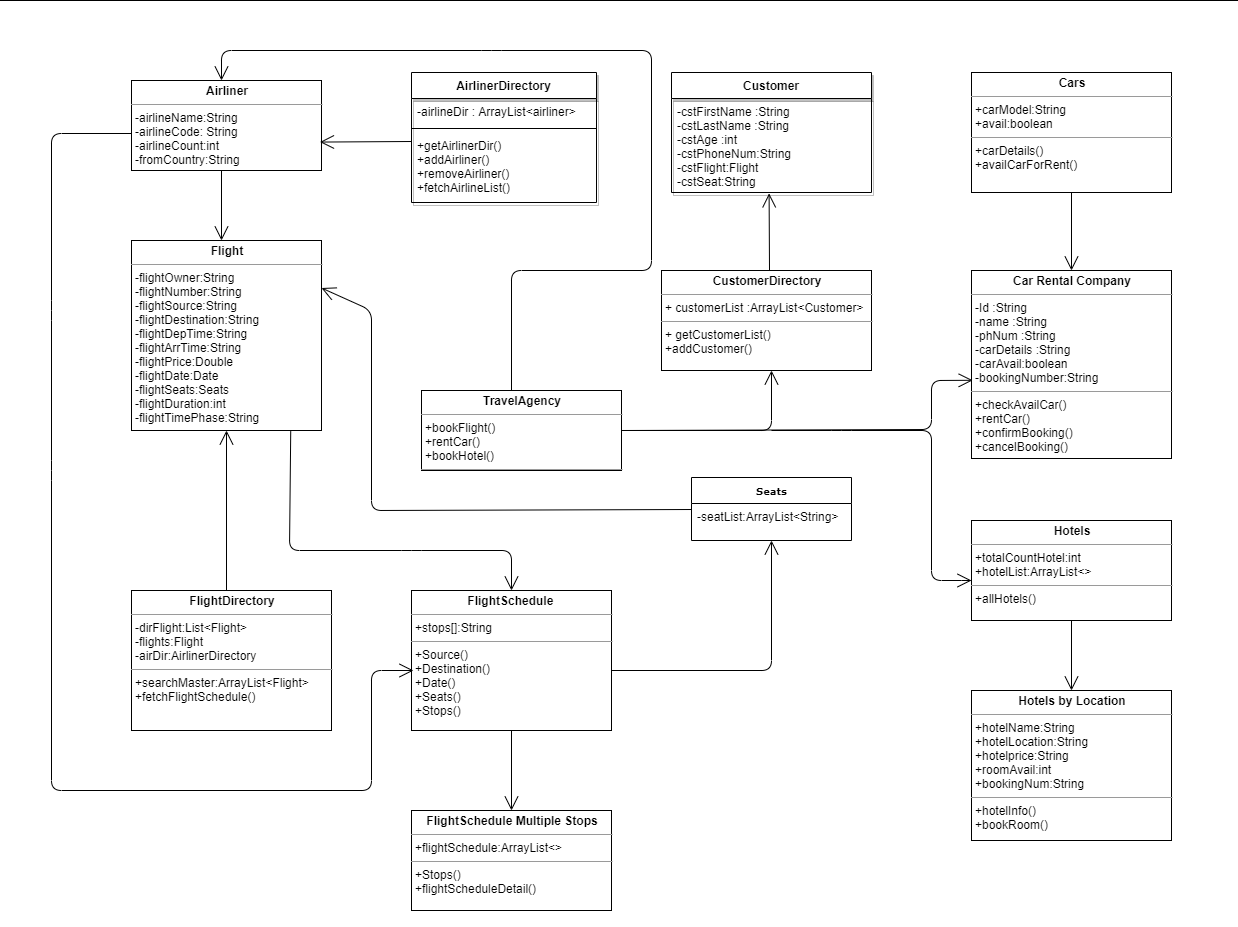

The diagram above was exported from draw.io. Its source (the exported page's mxGraphModel, read from the mxfile embedded in the PNG):
<mxGraphModel dx="1920" dy="675" grid="1" gridSize="10" guides="1" tooltips="1" connect="1" arrows="1" fold="1" page="1" pageScale="1" pageWidth="850" pageHeight="1100" background="#ffffff" math="0" shadow="0">
  <root>
    <mxCell id="0" />
    <mxCell id="1" parent="0" />
    <mxCell id="17acba5748e5396b-1" value="frame" style="shape=umlFrame;whiteSpace=wrap;html=1;rounded=0;shadow=0;comic=0;labelBackgroundColor=none;strokeWidth=1;fontFamily=Verdana;fontSize=10;align=center;" parent="1" vertex="1">
      <mxGeometry x="-420" y="10" width="1720" height="1100" as="geometry" />
    </mxCell>
    <mxCell id="5d2195bd80daf111-5" value="&lt;b&gt;Seats&lt;/b&gt;" style="swimlane;html=1;fontStyle=0;childLayout=stackLayout;horizontal=1;startSize=26;fillColor=none;horizontalStack=0;resizeParent=1;resizeLast=0;collapsible=1;marginBottom=0;swimlaneFillColor=#ffffff;rounded=0;shadow=0;comic=0;labelBackgroundColor=none;strokeWidth=1;fontFamily=Verdana;fontSize=10;align=center;" parent="1" vertex="1">
      <mxGeometry x="640" y="487" width="160" height="63" as="geometry" />
    </mxCell>
    <mxCell id="5d2195bd80daf111-6" value="-seatList:ArrayList&amp;lt;String&amp;gt;&amp;nbsp;" style="text;html=1;strokeColor=none;fillColor=none;align=left;verticalAlign=top;spacingLeft=4;spacingRight=4;whiteSpace=wrap;overflow=hidden;rotatable=0;points=[[0,0.5],[1,0.5]];portConstraint=eastwest;" parent="5d2195bd80daf111-5" vertex="1">
      <mxGeometry y="26" width="160" height="26" as="geometry" />
    </mxCell>
    <mxCell id="5d2195bd80daf111-10" value="&lt;p style=&quot;margin: 0px ; margin-top: 4px ; text-align: center&quot;&gt;&lt;b&gt;FlightDirectory&lt;/b&gt;&lt;/p&gt;&lt;hr size=&quot;1&quot;&gt;&lt;p style=&quot;margin: 0px ; margin-left: 4px&quot;&gt;-dirFlight:List&amp;lt;Flight&amp;gt;&amp;nbsp;&lt;/p&gt;&lt;p style=&quot;margin: 0px ; margin-left: 4px&quot;&gt;-flights:Flight&lt;/p&gt;&lt;p style=&quot;margin: 0px ; margin-left: 4px&quot;&gt;-airDir:AirlinerDirectory&amp;nbsp;&lt;/p&gt;&lt;hr size=&quot;1&quot;&gt;&lt;p style=&quot;margin: 0px ; margin-left: 4px&quot;&gt;+searchMaster:ArrayList&amp;lt;Flight&amp;gt;&lt;br&gt;&lt;/p&gt;&lt;p style=&quot;margin: 0px ; margin-left: 4px&quot;&gt;+fetchFlightSchedule()&lt;/p&gt;" style="verticalAlign=top;align=left;overflow=fill;fontSize=12;fontFamily=Helvetica;html=1;rounded=0;shadow=0;comic=0;labelBackgroundColor=none;strokeWidth=1" parent="1" vertex="1">
      <mxGeometry x="80" y="600" width="200" height="140" as="geometry" />
    </mxCell>
    <mxCell id="5d2195bd80daf111-15" value="&lt;p style=&quot;margin: 0px ; margin-top: 4px ; text-align: center&quot;&gt;&lt;b&gt;Flight&lt;/b&gt;&lt;/p&gt;&lt;hr size=&quot;1&quot;&gt;&lt;p style=&quot;margin: 0px ; margin-left: 4px&quot;&gt;-flightOwner:String&lt;/p&gt;&lt;p style=&quot;margin: 0px ; margin-left: 4px&quot;&gt;-flightNumber:String&lt;/p&gt;&lt;p style=&quot;margin: 0px ; margin-left: 4px&quot;&gt;-flightSource:String&amp;nbsp;&lt;/p&gt;&lt;p style=&quot;margin: 0px ; margin-left: 4px&quot;&gt;-flightDestination:String&amp;nbsp;&lt;/p&gt;&lt;p style=&quot;margin: 0px ; margin-left: 4px&quot;&gt;-flightDepTime:String&amp;nbsp;&lt;/p&gt;&lt;p style=&quot;margin: 0px ; margin-left: 4px&quot;&gt;-flightArrTime:String&amp;nbsp;&lt;/p&gt;&lt;p style=&quot;margin: 0px ; margin-left: 4px&quot;&gt;-flightPrice:Double&amp;nbsp;&lt;/p&gt;&lt;p style=&quot;margin: 0px ; margin-left: 4px&quot;&gt;-flightDate:Date&amp;nbsp;&lt;/p&gt;&lt;p style=&quot;margin: 0px ; margin-left: 4px&quot;&gt;-flightSeats:Seats&lt;/p&gt;&lt;p style=&quot;margin: 0px ; margin-left: 4px&quot;&gt;-flightDuration:int&amp;nbsp;&lt;/p&gt;&lt;p style=&quot;margin: 0px ; margin-left: 4px&quot;&gt;-flightTimePhase:String&lt;/p&gt;&lt;hr size=&quot;1&quot;&gt;&lt;p style=&quot;margin: 0px ; margin-left: 4px&quot;&gt;&lt;br&gt;&lt;/p&gt;" style="verticalAlign=top;align=left;overflow=fill;fontSize=12;fontFamily=Helvetica;html=1;rounded=0;shadow=0;comic=0;labelBackgroundColor=none;strokeWidth=1" parent="1" vertex="1">
      <mxGeometry x="80" y="250" width="190" height="190" as="geometry" />
    </mxCell>
    <mxCell id="5d2195bd80daf111-18" value="&lt;p style=&quot;margin: 0px ; margin-top: 4px ; text-align: center&quot;&gt;&lt;b&gt;Airliner&lt;/b&gt;&lt;/p&gt;&lt;hr size=&quot;1&quot;&gt;&lt;p style=&quot;margin: 0px ; margin-left: 4px&quot;&gt;-airlineName:String&lt;br&gt;-airlineCode: String&lt;/p&gt;&lt;p style=&quot;margin: 0px ; margin-left: 4px&quot;&gt;-airlineCount:int&lt;/p&gt;&lt;p style=&quot;margin: 0px ; margin-left: 4px&quot;&gt;-fromCountry:String&lt;/p&gt;&lt;p style=&quot;margin: 0px ; margin-left: 4px&quot;&gt;&lt;br&gt;&lt;/p&gt;" style="verticalAlign=top;align=left;overflow=fill;fontSize=12;fontFamily=Helvetica;html=1;rounded=0;shadow=0;comic=0;labelBackgroundColor=none;strokeWidth=1" parent="1" vertex="1">
      <mxGeometry x="80" y="90" width="190" height="90" as="geometry" />
    </mxCell>
    <mxCell id="5d2195bd80daf111-19" value="&lt;p style=&quot;margin: 0px ; margin-top: 4px ; text-align: center&quot;&gt;&lt;b&gt;CustomerDirectory&lt;/b&gt;&lt;br&gt;&lt;/p&gt;&lt;hr size=&quot;1&quot;&gt;&lt;p style=&quot;margin: 0px ; margin-left: 4px&quot;&gt;+&amp;nbsp;customerList :ArrayList&amp;lt;Customer&amp;gt;&lt;br&gt;&lt;/p&gt;&lt;hr size=&quot;1&quot;&gt;&lt;p style=&quot;margin: 0px ; margin-left: 4px&quot;&gt;+&amp;nbsp;getCustomerList()&lt;br&gt;+addCustomer()&lt;/p&gt;" style="verticalAlign=top;align=left;overflow=fill;fontSize=12;fontFamily=Helvetica;html=1;rounded=0;shadow=0;comic=0;labelBackgroundColor=none;strokeWidth=1" parent="1" vertex="1">
      <mxGeometry x="610" y="280" width="210" height="100" as="geometry" />
    </mxCell>
    <mxCell id="5d2195bd80daf111-20" value="&lt;p style=&quot;margin: 0px ; margin-top: 4px ; text-align: center&quot;&gt;&lt;b&gt;TravelAgency&lt;/b&gt;&lt;/p&gt;&lt;hr size=&quot;1&quot;&gt;&lt;p style=&quot;margin: 0px ; margin-left: 4px&quot;&gt;+bookFlight()&lt;/p&gt;&lt;p style=&quot;margin: 0px ; margin-left: 4px&quot;&gt;+rentCar()&lt;/p&gt;&lt;p style=&quot;margin: 0px ; margin-left: 4px&quot;&gt;+bookHotel()&lt;/p&gt;&lt;hr size=&quot;1&quot;&gt;&lt;p style=&quot;margin: 0px ; margin-left: 4px&quot;&gt;&lt;br&gt;&lt;/p&gt;" style="verticalAlign=top;align=left;overflow=fill;fontSize=12;fontFamily=Helvetica;html=1;rounded=0;shadow=0;comic=0;labelBackgroundColor=none;strokeWidth=1" parent="1" vertex="1">
      <mxGeometry x="370" y="400" width="200" height="80" as="geometry" />
    </mxCell>
    <mxCell id="8K-nqKslYuVLArqjXjo9-20" value="AirlinerDirectory" style="swimlane;fontStyle=1;align=center;verticalAlign=top;childLayout=stackLayout;horizontal=1;startSize=26;horizontalStack=0;resizeParent=1;resizeParentMax=0;resizeLast=0;collapsible=1;marginBottom=0;shadow=1;" vertex="1" parent="1">
      <mxGeometry x="360" y="82" width="185" height="130" as="geometry" />
    </mxCell>
    <mxCell id="8K-nqKslYuVLArqjXjo9-21" value="-airlineDir : ArrayList&lt;airliner&gt;" style="text;strokeColor=none;fillColor=none;align=left;verticalAlign=top;spacingLeft=4;spacingRight=4;overflow=hidden;rotatable=0;points=[[0,0.5],[1,0.5]];portConstraint=eastwest;" vertex="1" parent="8K-nqKslYuVLArqjXjo9-20">
      <mxGeometry y="26" width="185" height="26" as="geometry" />
    </mxCell>
    <mxCell id="8K-nqKslYuVLArqjXjo9-22" value="" style="line;strokeWidth=1;fillColor=none;align=left;verticalAlign=middle;spacingTop=-1;spacingLeft=3;spacingRight=3;rotatable=0;labelPosition=right;points=[];portConstraint=eastwest;" vertex="1" parent="8K-nqKslYuVLArqjXjo9-20">
      <mxGeometry y="52" width="185" height="8" as="geometry" />
    </mxCell>
    <mxCell id="8K-nqKslYuVLArqjXjo9-23" value="+getAirlinerDir()&#10;+addAirliner()&#10;+removeAirliner()&#10;+fetchAirlineList()&#10;" style="text;strokeColor=none;fillColor=none;align=left;verticalAlign=top;spacingLeft=4;spacingRight=4;overflow=hidden;rotatable=0;points=[[0,0.5],[1,0.5]];portConstraint=eastwest;" vertex="1" parent="8K-nqKslYuVLArqjXjo9-20">
      <mxGeometry y="60" width="185" height="70" as="geometry" />
    </mxCell>
    <mxCell id="8K-nqKslYuVLArqjXjo9-24" value="Customer" style="swimlane;fontStyle=1;align=center;verticalAlign=top;childLayout=stackLayout;horizontal=1;startSize=26;horizontalStack=0;resizeParent=1;resizeParentMax=0;resizeLast=0;collapsible=1;marginBottom=0;shadow=1;" vertex="1" parent="1">
      <mxGeometry x="620" y="82" width="200" height="120" as="geometry" />
    </mxCell>
    <mxCell id="8K-nqKslYuVLArqjXjo9-25" value="-cstFirstName :String&#10;-cstLastName :String&#10;-cstAge :int&#10;-cstPhoneNum:String&#10;-cstFlight:Flight&#10;-cstSeat:String" style="text;strokeColor=none;fillColor=none;align=left;verticalAlign=top;spacingLeft=4;spacingRight=4;overflow=hidden;rotatable=0;points=[[0,0.5],[1,0.5]];portConstraint=eastwest;" vertex="1" parent="8K-nqKslYuVLArqjXjo9-24">
      <mxGeometry y="26" width="200" height="94" as="geometry" />
    </mxCell>
    <mxCell id="8K-nqKslYuVLArqjXjo9-29" value="" style="endArrow=open;endFill=1;endSize=12;html=1;" edge="1" parent="1">
      <mxGeometry width="160" relative="1" as="geometry">
        <mxPoint x="170" y="180" as="sourcePoint" />
        <mxPoint x="170" y="250" as="targetPoint" />
      </mxGeometry>
    </mxCell>
    <mxCell id="8K-nqKslYuVLArqjXjo9-35" value="" style="endArrow=open;endFill=1;endSize=12;html=1;" edge="1" parent="1">
      <mxGeometry width="160" relative="1" as="geometry">
        <mxPoint x="460" y="400" as="sourcePoint" />
        <mxPoint x="170" y="90" as="targetPoint" />
        <Array as="points">
          <mxPoint x="460" y="280" />
          <mxPoint x="600" y="280" />
          <mxPoint x="600" y="60" />
          <mxPoint x="440" y="60" />
          <mxPoint x="170" y="60" />
        </Array>
      </mxGeometry>
    </mxCell>
    <mxCell id="8K-nqKslYuVLArqjXjo9-37" value="" style="endArrow=open;endFill=1;endSize=12;html=1;exitX=1;exitY=0.5;exitDx=0;exitDy=0;" edge="1" parent="1" source="5d2195bd80daf111-20">
      <mxGeometry width="160" relative="1" as="geometry">
        <mxPoint x="540" y="440" as="sourcePoint" />
        <mxPoint x="720" y="380" as="targetPoint" />
        <Array as="points">
          <mxPoint x="720" y="440" />
        </Array>
      </mxGeometry>
    </mxCell>
    <mxCell id="8K-nqKslYuVLArqjXjo9-38" value="" style="endArrow=open;endFill=1;endSize=12;html=1;entryX=0.488;entryY=1.009;entryDx=0;entryDy=0;entryPerimeter=0;" edge="1" parent="1" target="8K-nqKslYuVLArqjXjo9-25">
      <mxGeometry width="160" relative="1" as="geometry">
        <mxPoint x="718" y="280" as="sourcePoint" />
        <mxPoint x="830" y="250" as="targetPoint" />
      </mxGeometry>
    </mxCell>
    <mxCell id="8K-nqKslYuVLArqjXjo9-39" value="" style="endArrow=open;endFill=1;endSize=12;html=1;exitX=0.002;exitY=0.231;exitDx=0;exitDy=0;exitPerimeter=0;entryX=1;entryY=0.25;entryDx=0;entryDy=0;" edge="1" parent="1" source="5d2195bd80daf111-6" target="5d2195bd80daf111-15">
      <mxGeometry width="160" relative="1" as="geometry">
        <mxPoint x="626" y="520" as="sourcePoint" />
        <mxPoint x="271" y="400" as="targetPoint" />
        <Array as="points">
          <mxPoint x="320" y="520" />
          <mxPoint x="320" y="320" />
        </Array>
      </mxGeometry>
    </mxCell>
    <mxCell id="8K-nqKslYuVLArqjXjo9-40" value="" style="endArrow=open;endFill=1;endSize=12;html=1;entryX=0.992;entryY=0.684;entryDx=0;entryDy=0;entryPerimeter=0;" edge="1" parent="1" target="5d2195bd80daf111-18">
      <mxGeometry width="160" relative="1" as="geometry">
        <mxPoint x="360" y="151" as="sourcePoint" />
        <mxPoint x="270" y="157" as="targetPoint" />
        <Array as="points" />
      </mxGeometry>
    </mxCell>
    <mxCell id="8K-nqKslYuVLArqjXjo9-45" value="&lt;p style=&quot;margin: 0px ; margin-top: 4px ; text-align: center&quot;&gt;&lt;b&gt;FlightSchedule Multiple Stops&lt;/b&gt;&lt;/p&gt;&lt;hr size=&quot;1&quot;&gt;&lt;p style=&quot;margin: 0px ; margin-left: 4px&quot;&gt;+flightSchedule:ArrayList&amp;lt;&amp;gt;&lt;/p&gt;&lt;hr size=&quot;1&quot;&gt;&lt;p style=&quot;margin: 0px ; margin-left: 4px&quot;&gt;+Stops()&lt;br&gt;&lt;/p&gt;&lt;p style=&quot;margin: 0px ; margin-left: 4px&quot;&gt;+flightScheduleDetail()&lt;/p&gt;" style="verticalAlign=top;align=left;overflow=fill;fontSize=12;fontFamily=Helvetica;html=1;rounded=0;shadow=0;comic=0;labelBackgroundColor=none;strokeWidth=1" vertex="1" parent="1">
      <mxGeometry x="360" y="820" width="200" height="100" as="geometry" />
    </mxCell>
    <mxCell id="8K-nqKslYuVLArqjXjo9-47" value="&lt;p style=&quot;margin: 0px ; margin-top: 4px ; text-align: center&quot;&gt;&lt;b&gt;FlightSchedule&amp;nbsp;&lt;/b&gt;&lt;/p&gt;&lt;hr size=&quot;1&quot;&gt;&lt;p style=&quot;margin: 0px ; margin-left: 4px&quot;&gt;+stops[]:String&lt;/p&gt;&lt;hr size=&quot;1&quot;&gt;&lt;p style=&quot;margin: 0px ; margin-left: 4px&quot;&gt;+Source()&lt;br&gt;&lt;/p&gt;&lt;p style=&quot;margin: 0px ; margin-left: 4px&quot;&gt;+Destination()&lt;/p&gt;&lt;p style=&quot;margin: 0px ; margin-left: 4px&quot;&gt;+Date()&lt;/p&gt;&lt;p style=&quot;margin: 0px ; margin-left: 4px&quot;&gt;+Seats()&lt;/p&gt;&lt;p style=&quot;margin: 0px ; margin-left: 4px&quot;&gt;+Stops()&lt;/p&gt;" style="verticalAlign=top;align=left;overflow=fill;fontSize=12;fontFamily=Helvetica;html=1;rounded=0;shadow=0;comic=0;labelBackgroundColor=none;strokeWidth=1" vertex="1" parent="1">
      <mxGeometry x="360" y="600" width="200" height="140" as="geometry" />
    </mxCell>
    <mxCell id="8K-nqKslYuVLArqjXjo9-49" value="" style="endArrow=open;endFill=1;endSize=12;html=1;entryX=0.5;entryY=0;entryDx=0;entryDy=0;exitX=0.5;exitY=1;exitDx=0;exitDy=0;" edge="1" parent="1" source="8K-nqKslYuVLArqjXjo9-47" target="8K-nqKslYuVLArqjXjo9-45">
      <mxGeometry width="160" relative="1" as="geometry">
        <mxPoint x="290" y="680" as="sourcePoint" />
        <mxPoint x="450" y="680" as="targetPoint" />
      </mxGeometry>
    </mxCell>
    <mxCell id="8K-nqKslYuVLArqjXjo9-50" value="" style="endArrow=open;endFill=1;endSize=12;html=1;entryX=0.5;entryY=1;entryDx=0;entryDy=0;" edge="1" parent="1" target="5d2195bd80daf111-5">
      <mxGeometry width="160" relative="1" as="geometry">
        <mxPoint x="560" y="680" as="sourcePoint" />
        <mxPoint x="720" y="610" as="targetPoint" />
        <Array as="points">
          <mxPoint x="720" y="680" />
        </Array>
      </mxGeometry>
    </mxCell>
    <mxCell id="8K-nqKslYuVLArqjXjo9-51" value="" style="endArrow=open;endFill=1;endSize=12;html=1;" edge="1" parent="1">
      <mxGeometry width="160" relative="1" as="geometry">
        <mxPoint x="80" y="143" as="sourcePoint" />
        <mxPoint x="362" y="680" as="targetPoint" />
        <Array as="points">
          <mxPoint y="143" />
          <mxPoint y="320" />
          <mxPoint y="480" />
          <mxPoint y="800" />
          <mxPoint x="320" y="800" />
          <mxPoint x="320" y="680" />
        </Array>
      </mxGeometry>
    </mxCell>
    <mxCell id="8K-nqKslYuVLArqjXjo9-54" value="" style="endArrow=open;endFill=1;endSize=12;html=1;entryX=0.5;entryY=0;entryDx=0;entryDy=0;exitX=0.838;exitY=1.004;exitDx=0;exitDy=0;exitPerimeter=0;" edge="1" parent="1" source="5d2195bd80daf111-15" target="8K-nqKslYuVLArqjXjo9-47">
      <mxGeometry width="160" relative="1" as="geometry">
        <mxPoint x="238" y="530" as="sourcePoint" />
        <mxPoint x="440" y="601" as="targetPoint" />
        <Array as="points">
          <mxPoint x="238" y="560" />
          <mxPoint x="360" y="560" />
          <mxPoint x="460" y="560" />
        </Array>
      </mxGeometry>
    </mxCell>
    <mxCell id="8K-nqKslYuVLArqjXjo9-55" value="&lt;p style=&quot;margin: 0px ; margin-top: 4px ; text-align: center&quot;&gt;&lt;b&gt;Car Rental Company&lt;/b&gt;&lt;/p&gt;&lt;hr size=&quot;1&quot;&gt;&lt;p style=&quot;margin: 0px ; margin-left: 4px&quot;&gt;-Id :String&lt;/p&gt;&lt;p style=&quot;margin: 0px ; margin-left: 4px&quot;&gt;-name :String&lt;/p&gt;&lt;p style=&quot;margin: 0px ; margin-left: 4px&quot;&gt;-phNum :String&lt;/p&gt;&lt;p style=&quot;margin: 0px ; margin-left: 4px&quot;&gt;-carDetails :String&lt;/p&gt;&lt;p style=&quot;margin: 0px ; margin-left: 4px&quot;&gt;-carAvail:boolean&lt;/p&gt;&lt;p style=&quot;margin: 0px ; margin-left: 4px&quot;&gt;-bookingNumber:String&lt;/p&gt;&lt;hr size=&quot;1&quot;&gt;&lt;p style=&quot;margin: 0px ; margin-left: 4px&quot;&gt;+checkAvailCar()&lt;/p&gt;&lt;p style=&quot;margin: 0px ; margin-left: 4px&quot;&gt;+rentCar()&lt;/p&gt;&lt;p style=&quot;margin: 0px ; margin-left: 4px&quot;&gt;+confirmBooking()&lt;/p&gt;&lt;p style=&quot;margin: 0px ; margin-left: 4px&quot;&gt;+cancelBooking()&lt;/p&gt;&lt;p style=&quot;margin: 0px ; margin-left: 4px&quot;&gt;&lt;br&gt;&lt;/p&gt;" style="verticalAlign=top;align=left;overflow=fill;fontSize=12;fontFamily=Helvetica;html=1;rounded=0;shadow=0;comic=0;labelBackgroundColor=none;strokeWidth=1" vertex="1" parent="1">
      <mxGeometry x="920" y="280" width="200" height="188" as="geometry" />
    </mxCell>
    <mxCell id="8K-nqKslYuVLArqjXjo9-56" value="&lt;p style=&quot;margin: 0px ; margin-top: 4px ; text-align: center&quot;&gt;&lt;b&gt;Cars&lt;/b&gt;&lt;/p&gt;&lt;hr size=&quot;1&quot;&gt;&lt;p style=&quot;margin: 0px ; margin-left: 4px&quot;&gt;+carModel:String&lt;/p&gt;&lt;p style=&quot;margin: 0px ; margin-left: 4px&quot;&gt;+avail:boolean&lt;/p&gt;&lt;hr size=&quot;1&quot;&gt;&lt;p style=&quot;margin: 0px ; margin-left: 4px&quot;&gt;+carDetails()&lt;/p&gt;&lt;p style=&quot;margin: 0px ; margin-left: 4px&quot;&gt;+availCarForRent()&lt;/p&gt;" style="verticalAlign=top;align=left;overflow=fill;fontSize=12;fontFamily=Helvetica;html=1;rounded=0;shadow=0;comic=0;labelBackgroundColor=none;strokeWidth=1" vertex="1" parent="1">
      <mxGeometry x="920" y="82" width="200" height="120" as="geometry" />
    </mxCell>
    <mxCell id="8K-nqKslYuVLArqjXjo9-57" value="" style="endArrow=open;endFill=1;endSize=12;html=1;entryX=0.006;entryY=0.584;entryDx=0;entryDy=0;entryPerimeter=0;exitX=1;exitY=0.5;exitDx=0;exitDy=0;" edge="1" parent="1" source="5d2195bd80daf111-20" target="8K-nqKslYuVLArqjXjo9-55">
      <mxGeometry width="160" relative="1" as="geometry">
        <mxPoint x="650" y="439" as="sourcePoint" />
        <mxPoint x="915" y="439" as="targetPoint" />
        <Array as="points">
          <mxPoint x="880" y="439" />
          <mxPoint x="880" y="390" />
        </Array>
      </mxGeometry>
    </mxCell>
    <mxCell id="8K-nqKslYuVLArqjXjo9-58" value="&lt;p style=&quot;margin: 0px ; margin-top: 4px ; text-align: center&quot;&gt;&lt;b&gt;Hotels by Location&lt;/b&gt;&lt;/p&gt;&lt;hr size=&quot;1&quot;&gt;&lt;p style=&quot;margin: 0px ; margin-left: 4px&quot;&gt;+hotelName:String&lt;/p&gt;&lt;p style=&quot;margin: 0px ; margin-left: 4px&quot;&gt;+hotelLocation:String&lt;/p&gt;&lt;p style=&quot;margin: 0px ; margin-left: 4px&quot;&gt;+hotelprice:String&lt;/p&gt;&lt;p style=&quot;margin: 0px ; margin-left: 4px&quot;&gt;+roomAvail:int&lt;/p&gt;&lt;p style=&quot;margin: 0px ; margin-left: 4px&quot;&gt;+bookingNum:String&lt;/p&gt;&lt;hr size=&quot;1&quot;&gt;&lt;p style=&quot;margin: 0px ; margin-left: 4px&quot;&gt;+hotelInfo()&lt;/p&gt;&lt;p style=&quot;margin: 0px ; margin-left: 4px&quot;&gt;+bookRoom()&lt;/p&gt;&lt;p style=&quot;margin: 0px ; margin-left: 4px&quot;&gt;&lt;br&gt;&lt;/p&gt;" style="verticalAlign=top;align=left;overflow=fill;fontSize=12;fontFamily=Helvetica;html=1;rounded=0;shadow=0;comic=0;labelBackgroundColor=none;strokeWidth=1" vertex="1" parent="1">
      <mxGeometry x="920" y="700" width="200" height="150" as="geometry" />
    </mxCell>
    <mxCell id="8K-nqKslYuVLArqjXjo9-59" value="&lt;p style=&quot;margin: 0px ; margin-top: 4px ; text-align: center&quot;&gt;&lt;b&gt;Hotels&lt;/b&gt;&lt;/p&gt;&lt;hr size=&quot;1&quot;&gt;&lt;p style=&quot;margin: 0px ; margin-left: 4px&quot;&gt;+totalCountHotel:int&lt;/p&gt;&lt;p style=&quot;margin: 0px ; margin-left: 4px&quot;&gt;+hotelList:ArrayList&amp;lt;&amp;gt;&lt;/p&gt;&lt;hr size=&quot;1&quot;&gt;&lt;p style=&quot;margin: 0px ; margin-left: 4px&quot;&gt;+allHotels()&lt;br&gt;&lt;/p&gt;" style="verticalAlign=top;align=left;overflow=fill;fontSize=12;fontFamily=Helvetica;html=1;rounded=0;shadow=0;comic=0;labelBackgroundColor=none;strokeWidth=1" vertex="1" parent="1">
      <mxGeometry x="920" y="530" width="200" height="100" as="geometry" />
    </mxCell>
    <mxCell id="8K-nqKslYuVLArqjXjo9-60" value="" style="endArrow=open;endFill=1;endSize=12;html=1;entryX=0.5;entryY=0;entryDx=0;entryDy=0;exitX=0.5;exitY=1;exitDx=0;exitDy=0;" edge="1" parent="1" source="8K-nqKslYuVLArqjXjo9-59" target="8K-nqKslYuVLArqjXjo9-58">
      <mxGeometry width="160" relative="1" as="geometry">
        <mxPoint x="1020" y="680" as="sourcePoint" />
        <mxPoint x="1020" y="766" as="targetPoint" />
        <Array as="points" />
      </mxGeometry>
    </mxCell>
    <mxCell id="8K-nqKslYuVLArqjXjo9-61" value="" style="endArrow=open;endFill=1;endSize=12;html=1;" edge="1" parent="1">
      <mxGeometry width="160" relative="1" as="geometry">
        <mxPoint x="720" y="440" as="sourcePoint" />
        <mxPoint x="920" y="590" as="targetPoint" />
        <Array as="points">
          <mxPoint x="790" y="440" />
          <mxPoint x="880" y="440" />
          <mxPoint x="880" y="590" />
          <mxPoint x="920" y="590" />
        </Array>
      </mxGeometry>
    </mxCell>
    <mxCell id="8K-nqKslYuVLArqjXjo9-63" value="" style="endArrow=open;endFill=1;endSize=12;html=1;entryX=0.5;entryY=0;entryDx=0;entryDy=0;exitX=0.5;exitY=1;exitDx=0;exitDy=0;" edge="1" parent="1" source="8K-nqKslYuVLArqjXjo9-56" target="8K-nqKslYuVLArqjXjo9-55">
      <mxGeometry width="160" relative="1" as="geometry">
        <mxPoint x="940" y="220" as="sourcePoint" />
        <mxPoint x="1100" y="220" as="targetPoint" />
      </mxGeometry>
    </mxCell>
    <mxCell id="8K-nqKslYuVLArqjXjo9-64" value="" style="endArrow=open;endFill=1;endSize=12;html=1;entryX=0.5;entryY=1;entryDx=0;entryDy=0;" edge="1" parent="1" target="5d2195bd80daf111-15">
      <mxGeometry width="160" relative="1" as="geometry">
        <mxPoint x="175" y="600" as="sourcePoint" />
        <mxPoint x="330" y="560" as="targetPoint" />
        <Array as="points" />
      </mxGeometry>
    </mxCell>
  </root>
</mxGraphModel>